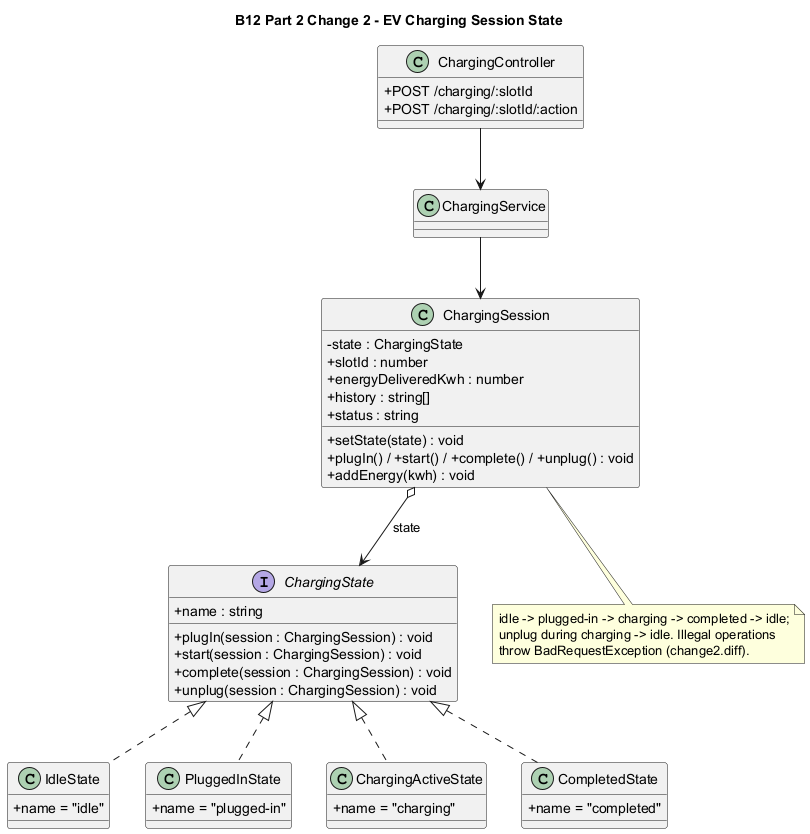

The diagram above was rendered by PlantUML. Its source (embedded in the PNG):
@startuml
' B12 Part 2 - Change 2 (EV charging) - State pattern
' Source: Part2/code/evolved/smart-parking-backend/src/charging/
title B12 Part 2 Change 2 - EV Charging Session State

skinparam classAttributeIconSize 0

interface ChargingState {
  +name : string
  +plugIn(session : ChargingSession) : void
  +start(session : ChargingSession) : void
  +complete(session : ChargingSession) : void
  +unplug(session : ChargingSession) : void
}

class IdleState {
  +name = "idle"
}
class PluggedInState {
  +name = "plugged-in"
}
class ChargingActiveState {
  +name = "charging"
}
class CompletedState {
  +name = "completed"
}

class ChargingSession {
  -state : ChargingState
  +slotId : number
  +energyDeliveredKwh : number
  +history : string[]
  +setState(state) : void
  +plugIn() / +start() / +complete() / +unplug() : void
  +addEnergy(kwh) : void
  +status : string
}

class ChargingService
class ChargingController {
  +POST /charging/:slotId
  +POST /charging/:slotId/:action
}

ChargingState <|.. IdleState
ChargingState <|.. PluggedInState
ChargingState <|.. ChargingActiveState
ChargingState <|.. CompletedState
ChargingSession o--> ChargingState : state
ChargingService --> ChargingSession
ChargingController --> ChargingService

note bottom of ChargingSession
  idle -> plugged-in -> charging -> completed -> idle;
  unplug during charging -> idle. Illegal operations
  throw BadRequestException (change2.diff).
end note

@enduml